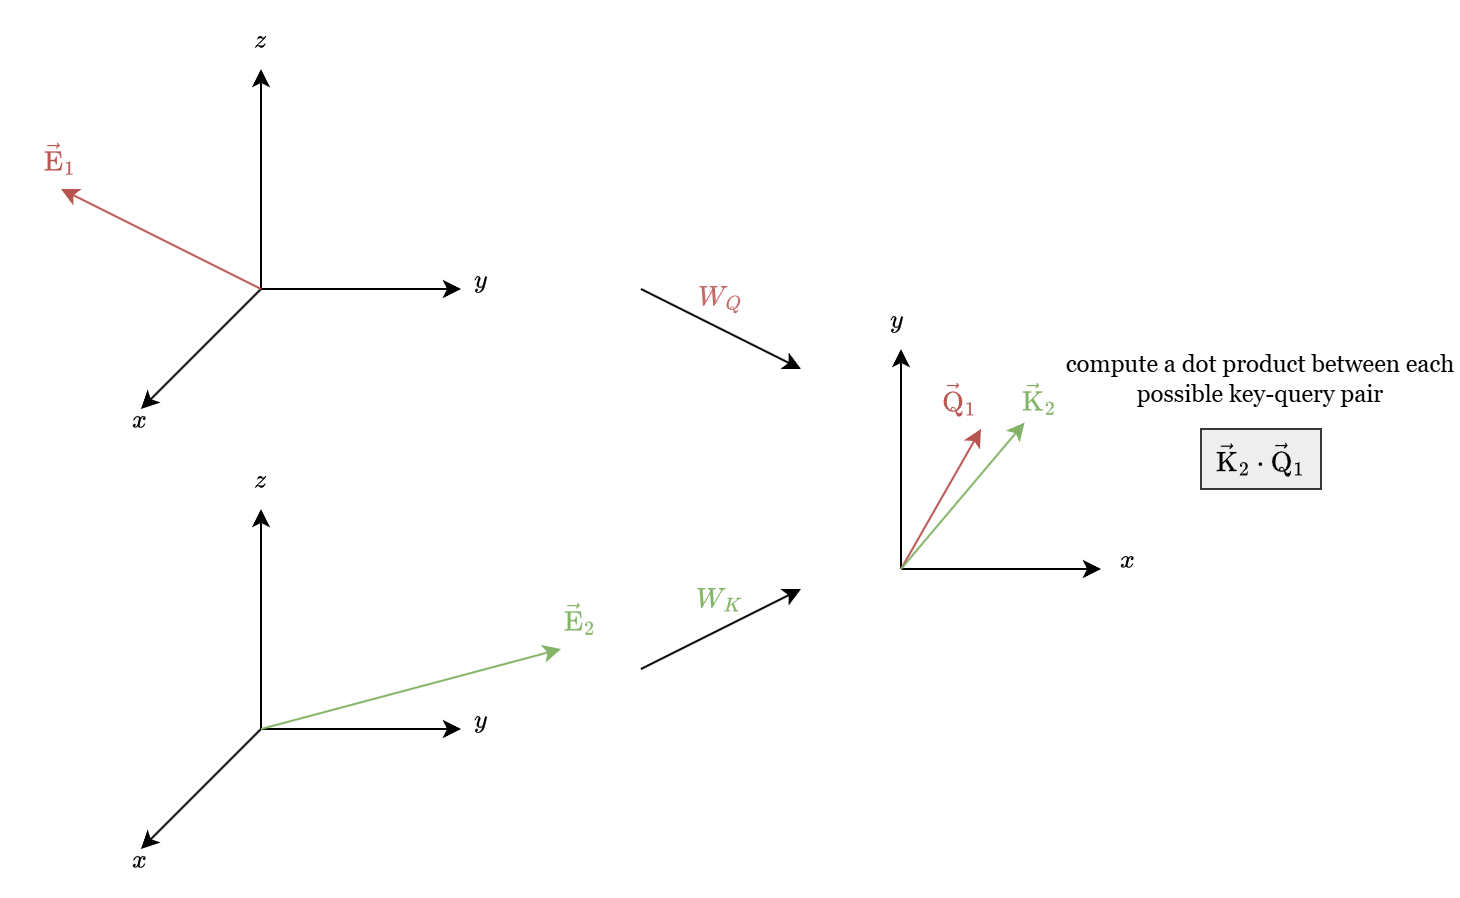

The diagram above was exported from draw.io. Its source (the exported page's mxGraphModel, read from the mxfile embedded in the PNG):
<mxGraphModel dx="1811" dy="572" grid="1" gridSize="10" guides="1" tooltips="1" connect="1" arrows="1" fold="1" page="1" pageScale="1" pageWidth="827" pageHeight="1169" math="1" shadow="0">
  <root>
    <mxCell id="0" />
    <mxCell id="1" parent="0" />
    <mxCell id="WH3FQm-WJzsj0_m8G2Tb-1" value="" style="endArrow=classic;html=1;rounded=0;" parent="1" edge="1">
      <mxGeometry width="50" height="50" relative="1" as="geometry">
        <mxPoint x="120" y="770" as="sourcePoint" />
        <mxPoint x="220" y="770" as="targetPoint" />
      </mxGeometry>
    </mxCell>
    <mxCell id="WH3FQm-WJzsj0_m8G2Tb-2" value="" style="endArrow=classic;html=1;rounded=0;" parent="1" edge="1">
      <mxGeometry width="50" height="50" relative="1" as="geometry">
        <mxPoint x="120" y="770" as="sourcePoint" />
        <mxPoint x="120" y="660" as="targetPoint" />
      </mxGeometry>
    </mxCell>
    <mxCell id="WH3FQm-WJzsj0_m8G2Tb-3" value="" style="endArrow=classic;html=1;rounded=0;" parent="1" edge="1">
      <mxGeometry width="50" height="50" relative="1" as="geometry">
        <mxPoint x="120" y="770" as="sourcePoint" />
        <mxPoint x="60" y="830" as="targetPoint" />
      </mxGeometry>
    </mxCell>
    <mxCell id="WH3FQm-WJzsj0_m8G2Tb-4" value="&lt;font face=&quot;Georgia&quot;&gt;$$x$$&lt;/font&gt;" style="text;strokeColor=none;align=center;fillColor=none;html=1;verticalAlign=middle;whiteSpace=wrap;rounded=0;" parent="1" vertex="1">
      <mxGeometry x="30" y="820" width="60" height="30" as="geometry" />
    </mxCell>
    <mxCell id="WH3FQm-WJzsj0_m8G2Tb-5" value="&lt;font face=&quot;Georgia&quot;&gt;$$y$$&lt;/font&gt;" style="text;strokeColor=none;align=center;fillColor=none;html=1;verticalAlign=middle;whiteSpace=wrap;rounded=0;" parent="1" vertex="1">
      <mxGeometry x="200" y="750" width="60" height="30" as="geometry" />
    </mxCell>
    <mxCell id="WH3FQm-WJzsj0_m8G2Tb-6" value="&lt;font face=&quot;Georgia&quot;&gt;$$z$$&lt;/font&gt;" style="text;strokeColor=none;align=center;fillColor=none;html=1;verticalAlign=middle;whiteSpace=wrap;rounded=0;" parent="1" vertex="1">
      <mxGeometry x="90" y="630" width="60" height="30" as="geometry" />
    </mxCell>
    <mxCell id="WH3FQm-WJzsj0_m8G2Tb-7" value="" style="endArrow=classic;html=1;rounded=0;fontColor=#33FF33;fillColor=#d5e8d4;strokeColor=#82b366;" parent="1" edge="1">
      <mxGeometry width="50" height="50" relative="1" as="geometry">
        <mxPoint x="120" y="770" as="sourcePoint" />
        <mxPoint x="270" y="730" as="targetPoint" />
      </mxGeometry>
    </mxCell>
    <mxCell id="WH3FQm-WJzsj0_m8G2Tb-13" value="" style="endArrow=classic;html=1;rounded=0;" parent="1" edge="1">
      <mxGeometry width="50" height="50" relative="1" as="geometry">
        <mxPoint x="440" y="690" as="sourcePoint" />
        <mxPoint x="540" y="690" as="targetPoint" />
      </mxGeometry>
    </mxCell>
    <mxCell id="WH3FQm-WJzsj0_m8G2Tb-14" value="" style="endArrow=classic;html=1;rounded=0;" parent="1" edge="1">
      <mxGeometry width="50" height="50" relative="1" as="geometry">
        <mxPoint x="440" y="690" as="sourcePoint" />
        <mxPoint x="440" y="580" as="targetPoint" />
      </mxGeometry>
    </mxCell>
    <mxCell id="WH3FQm-WJzsj0_m8G2Tb-19" value="&lt;font face=&quot;Georgia&quot;&gt;$$x$$&lt;/font&gt;" style="text;strokeColor=none;align=center;fillColor=none;html=1;verticalAlign=middle;whiteSpace=wrap;rounded=0;" parent="1" vertex="1">
      <mxGeometry x="524" y="670" width="60" height="30" as="geometry" />
    </mxCell>
    <mxCell id="WH3FQm-WJzsj0_m8G2Tb-20" value="&lt;font face=&quot;Georgia&quot;&gt;$$y$$&lt;/font&gt;" style="text;strokeColor=none;align=center;fillColor=none;html=1;verticalAlign=middle;whiteSpace=wrap;rounded=0;" parent="1" vertex="1">
      <mxGeometry x="420" y="550" width="36" height="30" as="geometry" />
    </mxCell>
    <mxCell id="WH3FQm-WJzsj0_m8G2Tb-21" value="$$\vec{\mathrm{E}}_2$$" style="text;strokeColor=none;align=center;fillColor=none;html=1;verticalAlign=middle;whiteSpace=wrap;rounded=0;fontColor=light-dark(#82b366, #ededed);" parent="1" vertex="1">
      <mxGeometry x="250" y="700" width="60" height="30" as="geometry" />
    </mxCell>
    <mxCell id="WH3FQm-WJzsj0_m8G2Tb-22" value="" style="endArrow=classic;html=1;rounded=0;" parent="1" edge="1">
      <mxGeometry width="50" height="50" relative="1" as="geometry">
        <mxPoint x="120" y="550" as="sourcePoint" />
        <mxPoint x="220" y="550" as="targetPoint" />
      </mxGeometry>
    </mxCell>
    <mxCell id="WH3FQm-WJzsj0_m8G2Tb-23" value="" style="endArrow=classic;html=1;rounded=0;" parent="1" edge="1">
      <mxGeometry width="50" height="50" relative="1" as="geometry">
        <mxPoint x="120" y="550" as="sourcePoint" />
        <mxPoint x="120" y="440" as="targetPoint" />
      </mxGeometry>
    </mxCell>
    <mxCell id="WH3FQm-WJzsj0_m8G2Tb-24" value="" style="endArrow=classic;html=1;rounded=0;" parent="1" edge="1">
      <mxGeometry width="50" height="50" relative="1" as="geometry">
        <mxPoint x="120" y="550" as="sourcePoint" />
        <mxPoint x="60" y="610" as="targetPoint" />
      </mxGeometry>
    </mxCell>
    <mxCell id="WH3FQm-WJzsj0_m8G2Tb-25" value="&lt;font face=&quot;Georgia&quot;&gt;$$x$$&lt;/font&gt;" style="text;strokeColor=none;align=center;fillColor=none;html=1;verticalAlign=middle;whiteSpace=wrap;rounded=0;" parent="1" vertex="1">
      <mxGeometry x="30" y="600" width="60" height="30" as="geometry" />
    </mxCell>
    <mxCell id="WH3FQm-WJzsj0_m8G2Tb-26" value="&lt;font face=&quot;Georgia&quot;&gt;$$y$$&lt;/font&gt;" style="text;strokeColor=none;align=center;fillColor=none;html=1;verticalAlign=middle;whiteSpace=wrap;rounded=0;" parent="1" vertex="1">
      <mxGeometry x="200" y="530" width="60" height="30" as="geometry" />
    </mxCell>
    <mxCell id="WH3FQm-WJzsj0_m8G2Tb-27" value="&lt;font face=&quot;Georgia&quot;&gt;$$z$$&lt;/font&gt;" style="text;strokeColor=none;align=center;fillColor=none;html=1;verticalAlign=middle;whiteSpace=wrap;rounded=0;" parent="1" vertex="1">
      <mxGeometry x="90" y="410" width="60" height="30" as="geometry" />
    </mxCell>
    <mxCell id="WH3FQm-WJzsj0_m8G2Tb-28" value="" style="endArrow=classic;html=1;rounded=0;fontColor=#33FF33;fillColor=#f8cecc;strokeColor=#b85450;" parent="1" edge="1">
      <mxGeometry width="50" height="50" relative="1" as="geometry">
        <mxPoint x="120" y="550" as="sourcePoint" />
        <mxPoint x="20" y="500" as="targetPoint" />
      </mxGeometry>
    </mxCell>
    <mxCell id="WH3FQm-WJzsj0_m8G2Tb-30" value="$$\vec{\mathrm{E}}_1$$" style="text;strokeColor=none;align=center;fillColor=none;html=1;verticalAlign=middle;whiteSpace=wrap;rounded=0;fontColor=light-dark(#b95753, #ededed);" parent="1" vertex="1">
      <mxGeometry x="-10" y="470" width="60" height="30" as="geometry" />
    </mxCell>
    <mxCell id="WH3FQm-WJzsj0_m8G2Tb-31" value="" style="endArrow=classic;html=1;rounded=0;" parent="1" edge="1">
      <mxGeometry width="50" height="50" relative="1" as="geometry">
        <mxPoint x="310" y="550" as="sourcePoint" />
        <mxPoint x="390" y="590" as="targetPoint" />
      </mxGeometry>
    </mxCell>
    <mxCell id="WH3FQm-WJzsj0_m8G2Tb-32" value="" style="endArrow=classic;html=1;rounded=0;" parent="1" edge="1">
      <mxGeometry width="50" height="50" relative="1" as="geometry">
        <mxPoint x="310" y="740" as="sourcePoint" />
        <mxPoint x="390" y="700" as="targetPoint" />
      </mxGeometry>
    </mxCell>
    <mxCell id="WH3FQm-WJzsj0_m8G2Tb-33" value="$$W_Q$$" style="text;strokeColor=none;align=center;fillColor=none;html=1;verticalAlign=middle;whiteSpace=wrap;rounded=0;fontColor=light-dark(#c26a67, #ededed);" parent="1" vertex="1">
      <mxGeometry x="320" y="540" width="60" height="30" as="geometry" />
    </mxCell>
    <mxCell id="WH3FQm-WJzsj0_m8G2Tb-37" value="" style="endArrow=classic;html=1;rounded=0;fillColor=#f8cecc;strokeColor=#b85450;" parent="1" edge="1">
      <mxGeometry width="50" height="50" relative="1" as="geometry">
        <mxPoint x="440" y="690" as="sourcePoint" />
        <mxPoint x="480" y="620" as="targetPoint" />
      </mxGeometry>
    </mxCell>
    <mxCell id="WH3FQm-WJzsj0_m8G2Tb-38" value="&lt;span style=&quot;color: rgb(185, 87, 83);&quot;&gt;$$\vec{\mathrm{Q}}_1$$&lt;/span&gt;" style="text;strokeColor=none;align=center;fillColor=none;html=1;verticalAlign=middle;whiteSpace=wrap;rounded=0;fontColor=light-dark(#c26a67, #ededed);" parent="1" vertex="1">
      <mxGeometry x="440" y="590" width="60" height="30" as="geometry" />
    </mxCell>
    <mxCell id="WH3FQm-WJzsj0_m8G2Tb-39" value="" style="endArrow=classic;html=1;rounded=0;fillColor=#d5e8d4;strokeColor=#82b366;entryX=1.03;entryY=0.893;entryDx=0;entryDy=0;entryPerimeter=0;" parent="1" target="WH3FQm-WJzsj0_m8G2Tb-38" edge="1">
      <mxGeometry width="50" height="50" relative="1" as="geometry">
        <mxPoint x="440" y="690" as="sourcePoint" />
        <mxPoint x="500" y="630" as="targetPoint" />
      </mxGeometry>
    </mxCell>
    <mxCell id="WH3FQm-WJzsj0_m8G2Tb-40" value="$$W_K$$" style="text;strokeColor=none;align=center;fillColor=none;html=1;verticalAlign=middle;whiteSpace=wrap;rounded=0;fontColor=light-dark(#82b466, #ededed);" parent="1" vertex="1">
      <mxGeometry x="320" y="690" width="60" height="30" as="geometry" />
    </mxCell>
    <mxCell id="WH3FQm-WJzsj0_m8G2Tb-41" value="&lt;span style=&quot;&quot;&gt;$$\vec{\mathrm{K}}_2$$&lt;/span&gt;" style="text;strokeColor=none;align=center;fillColor=none;html=1;verticalAlign=middle;whiteSpace=wrap;rounded=0;fontColor=light-dark(#82b366, #ededed);" parent="1" vertex="1">
      <mxGeometry x="480" y="590" width="60" height="30" as="geometry" />
    </mxCell>
    <mxCell id="WH3FQm-WJzsj0_m8G2Tb-42" value="$$\vec{\mathrm{K}}_2\cdot\vec{\mathrm{Q}}_1$$" style="text;align=center;html=1;verticalAlign=middle;whiteSpace=wrap;rounded=0;glass=0;shadow=0;fillColor=#eeeeee;strokeColor=#36393d;" parent="1" vertex="1">
      <mxGeometry x="590" y="620" width="60" height="30" as="geometry" />
    </mxCell>
    <mxCell id="WH3FQm-WJzsj0_m8G2Tb-44" value="&lt;font face=&quot;Georgia&quot;&gt;compute a dot product between each possible key-query pair&lt;/font&gt;" style="text;strokeColor=none;align=center;fillColor=none;html=1;verticalAlign=middle;whiteSpace=wrap;rounded=0;" parent="1" vertex="1">
      <mxGeometry x="520" y="580" width="200" height="30" as="geometry" />
    </mxCell>
  </root>
</mxGraphModel>